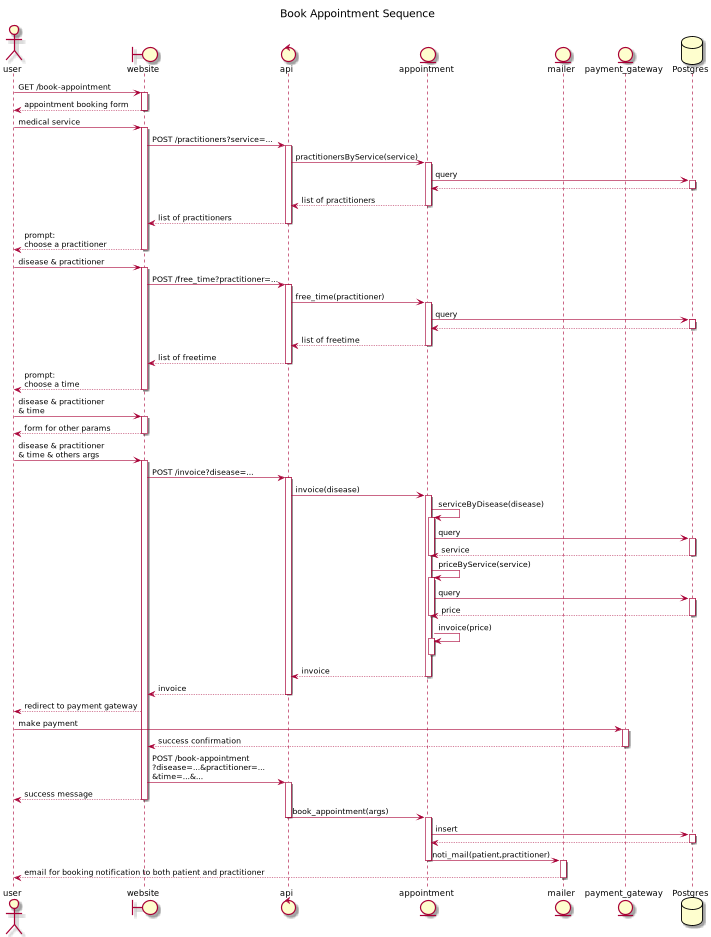

The diagram above was rendered by PlantUML. Its source (embedded in the PNG):
@startuml
title Book Appointment Sequence

actor user as U
boundary website as W
control api
entity appointment as A
entity mailer as M
entity payment_gateway as G
database Postgres as P

U -> W++: GET /book-appointment
return appointment booking form

U -> W++:  medical service
W -> api++: POST /practitioners?service=...
api -> A++: practitionersByService(service)
A -> P++: query
return
return list of practitioners
return list of practitioners
return prompt:\nchoose a practitioner

U -> W++:  disease & practitioner
W -> api++: POST /free_time?practitioner=...
api -> A++: free_time(practitioner)
A -> P++: query
return
return list of freetime
return list of freetime
return prompt:\nchoose a time

U -> W++: disease & practitioner\n& time
return form for other params

U -> W++:  disease & practitioner\n& time & others args
W -> api++: POST /invoice?disease=...
api -> A++: invoice(disease)
A -> A++: serviceByDisease(disease)
A -> P++: query
return service
A--
A -> A++: priceByService(service)
A -> P++: query
return price
A--
A -> A++: invoice(price)
A--
return invoice
return invoice
U <-- W: redirect to payment gateway

U -> G++: make payment
W <-- G--: success confirmation
W -> api++: POST /book-appointment\n?disease=...&practitioner=...\n&time=...&...
U <-- W--: success message
api -> A: book_appointment(args)
api--
A++
A -> P++: insert
return
A -> M: noti_mail(patient,practitioner)
A--
M++
U <-- M--: email for booking notification to both patient and practitioner
@enduml